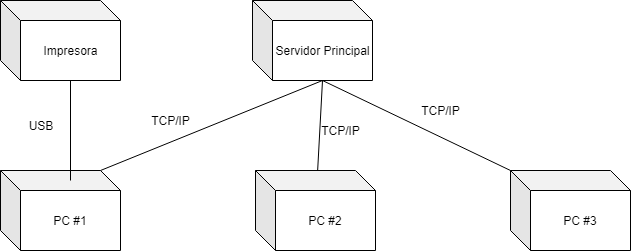

The diagram above was exported from draw.io. Its source (the exported page's mxGraphModel, read from the mxfile embedded in the PNG):
<mxGraphModel dx="1250" dy="550" grid="1" gridSize="10" guides="1" tooltips="1" connect="1" arrows="1" fold="1" page="1" pageScale="1" pageWidth="827" pageHeight="1169" math="0" shadow="0">
  <root>
    <mxCell id="0" />
    <mxCell id="1" parent="0" />
    <mxCell id="R_rr9u1HA5P1n3wad5NU-3" value="Servidor Principal&lt;br&gt;" style="shape=cube;whiteSpace=wrap;html=1;boundedLbl=1;backgroundOutline=1;darkOpacity=0.05;darkOpacity2=0.1;" parent="1" vertex="1">
      <mxGeometry x="362" y="350" width="120" height="80" as="geometry" />
    </mxCell>
    <mxCell id="R_rr9u1HA5P1n3wad5NU-5" value="Impresora" style="shape=cube;whiteSpace=wrap;html=1;boundedLbl=1;backgroundOutline=1;darkOpacity=0.05;darkOpacity2=0.1;" parent="1" vertex="1">
      <mxGeometry x="110" y="350" width="120" height="80" as="geometry" />
    </mxCell>
    <mxCell id="R_rr9u1HA5P1n3wad5NU-6" value="PC #1" style="shape=cube;whiteSpace=wrap;html=1;boundedLbl=1;backgroundOutline=1;darkOpacity=0.05;darkOpacity2=0.1;" parent="1" vertex="1">
      <mxGeometry x="110" y="520" width="120" height="80" as="geometry" />
    </mxCell>
    <mxCell id="R_rr9u1HA5P1n3wad5NU-7" value="PC #2" style="shape=cube;whiteSpace=wrap;html=1;boundedLbl=1;backgroundOutline=1;darkOpacity=0.05;darkOpacity2=0.1;" parent="1" vertex="1">
      <mxGeometry x="365" y="520" width="120" height="80" as="geometry" />
    </mxCell>
    <mxCell id="R_rr9u1HA5P1n3wad5NU-8" value="PC #3" style="shape=cube;whiteSpace=wrap;html=1;boundedLbl=1;backgroundOutline=1;darkOpacity=0.05;darkOpacity2=0.1;" parent="1" vertex="1">
      <mxGeometry x="620" y="520" width="120" height="80" as="geometry" />
    </mxCell>
    <mxCell id="R_rr9u1HA5P1n3wad5NU-12" value="" style="endArrow=none;html=1;entryX=0;entryY=0;entryDx=70;entryDy=80;entryPerimeter=0;exitX=0.583;exitY=0.125;exitDx=0;exitDy=0;exitPerimeter=0;" parent="1" source="R_rr9u1HA5P1n3wad5NU-6" target="R_rr9u1HA5P1n3wad5NU-5" edge="1">
      <mxGeometry width="50" height="50" relative="1" as="geometry">
        <mxPoint x="181" y="349" as="sourcePoint" />
        <mxPoint x="120" y="350" as="targetPoint" />
      </mxGeometry>
    </mxCell>
    <mxCell id="R_rr9u1HA5P1n3wad5NU-13" value="" style="endArrow=none;html=1;entryX=0;entryY=0;entryDx=70;entryDy=80;entryPerimeter=0;exitX=0;exitY=0;exitDx=100;exitDy=0;exitPerimeter=0;" parent="1" source="R_rr9u1HA5P1n3wad5NU-6" target="R_rr9u1HA5P1n3wad5NU-3" edge="1">
      <mxGeometry width="50" height="50" relative="1" as="geometry">
        <mxPoint x="310" y="540" as="sourcePoint" />
        <mxPoint x="360" y="490" as="targetPoint" />
      </mxGeometry>
    </mxCell>
    <mxCell id="R_rr9u1HA5P1n3wad5NU-14" value="" style="endArrow=none;html=1;entryX=0;entryY=0;entryDx=70;entryDy=80;entryPerimeter=0;exitX=0;exitY=0;exitDx=0;exitDy=0;exitPerimeter=0;" parent="1" source="R_rr9u1HA5P1n3wad5NU-8" target="R_rr9u1HA5P1n3wad5NU-3" edge="1">
      <mxGeometry width="50" height="50" relative="1" as="geometry">
        <mxPoint x="630" y="450" as="sourcePoint" />
        <mxPoint x="680" y="400" as="targetPoint" />
      </mxGeometry>
    </mxCell>
    <mxCell id="R_rr9u1HA5P1n3wad5NU-15" value="" style="endArrow=none;html=1;exitX=0;exitY=0;exitDx=70;exitDy=80;exitPerimeter=0;" parent="1" source="R_rr9u1HA5P1n3wad5NU-3" target="R_rr9u1HA5P1n3wad5NU-7" edge="1">
      <mxGeometry width="50" height="50" relative="1" as="geometry">
        <mxPoint x="610" y="380" as="sourcePoint" />
        <mxPoint x="430" y="430" as="targetPoint" />
      </mxGeometry>
    </mxCell>
    <mxCell id="0bx_KX4MFrTwqzxD2Mp5-1" value="TCP/IP" style="text;html=1;strokeColor=none;fillColor=none;align=center;verticalAlign=middle;whiteSpace=wrap;rounded=0;" vertex="1" parent="1">
      <mxGeometry x="260" y="460" width="40" height="20" as="geometry" />
    </mxCell>
    <mxCell id="0bx_KX4MFrTwqzxD2Mp5-2" value="TCP/IP" style="text;html=1;strokeColor=none;fillColor=none;align=center;verticalAlign=middle;whiteSpace=wrap;rounded=0;" vertex="1" parent="1">
      <mxGeometry x="530" y="450" width="40" height="20" as="geometry" />
    </mxCell>
    <mxCell id="0bx_KX4MFrTwqzxD2Mp5-3" value="TCP/IP" style="text;html=1;strokeColor=none;fillColor=none;align=center;verticalAlign=middle;whiteSpace=wrap;rounded=0;" vertex="1" parent="1">
      <mxGeometry x="430" y="470" width="40" height="20" as="geometry" />
    </mxCell>
    <mxCell id="0bx_KX4MFrTwqzxD2Mp5-4" value="USB" style="text;html=1;strokeColor=none;fillColor=none;align=center;verticalAlign=middle;whiteSpace=wrap;rounded=0;" vertex="1" parent="1">
      <mxGeometry x="130" y="465" width="40" height="20" as="geometry" />
    </mxCell>
  </root>
</mxGraphModel>